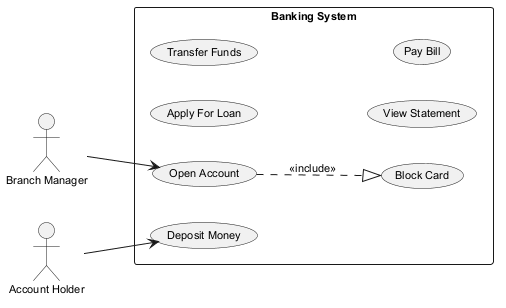

The diagram above was rendered by PlantUML. Its source (embedded in the PNG):
@startuml
skinparam monochrome true
skinparam defaultFontSize 11
left to right direction
actor "Branch Manager" as BranchManager
actor "Account Holder" as AccountHolder
rectangle "Banking System" {
  usecase "Deposit Money" as UC_DepositMoney
  usecase "Block Card" as UC_BlockCard
  usecase "Open Account" as UC_OpenAccount
  usecase "Apply For Loan" as UC_ApplyForLoan
  usecase "Transfer Funds" as UC_TransferFunds
  usecase "View Statement" as UC_ViewStatement
  usecase "Pay Bill" as UC_PayBill
}
BranchManager --> UC_OpenAccount
AccountHolder --> UC_DepositMoney
UC_OpenAccount ..|> UC_BlockCard : <<include>>
@enduml